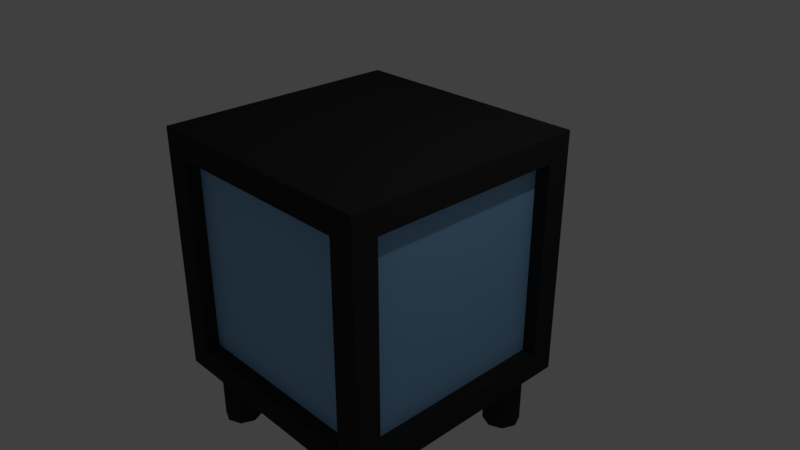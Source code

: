 # Source: boxbillboard.blend  (saved by Blender 2.79.0; exported with 4.5.12 LTS)
import bpy
from mathutils import Matrix  # noqa: F401  (used for matrix-valued properties, if any)

bpy.ops.wm.read_factory_settings(use_empty=True)
scene = bpy.context.scene
scene.name = 'Scene'

# ---- collections
col_collection_1 = bpy.data.collections.new('Collection 1'); scene.collection.children.link(col_collection_1)

# ---- materials (node trees are filled in below, after node groups)
mat_frame2 = bpy.data.materials.new('frame2')
mat_frame2.alpha_threshold = 0.0
mat_frame2.use_transparent_shadow = False
mat_frame2.diffuse_color = (0.0291, 0.0291, 0.0291, 1.0)
mat_frame2.specular_color = (0.279, 0.2809, 0.3108)
mat_frame2.roughness = 0.5
mat_frame2.specular_intensity = 0.2812
mat_frame2.line_color = (0.0, 0.0, 0.0, 1.0)
mat_ad2 = bpy.data.materials.new('ad2')
mat_ad2.alpha_threshold = 0.0
mat_ad2.use_transparent_shadow = False
mat_ad2.diffuse_color = (0.2627, 0.504, 0.8, 1.0)
mat_ad2.roughness = 0.5
mat_ad2.specular_intensity = 0.2083

# ---- material node trees

# ---- world
world_world = bpy.data.worlds.new('World'); scene.world = world_world
world_world.color = (0.05088, 0.05088, 0.05088)
world_world.use_sun_shadow = False
world_world.sun_shadow_jitter_overblur = 0.0
world_world.cycles.sampling_method = 'MANUAL'

# ---- cameras
cam_camera = bpy.data.cameras.new('Camera')
cam_camera.clip_end = 100.0
cam_camera.lens = 35.0
cam_camera.sensor_width = 32.0
cam_camera.sensor_height = 18.0
cam_camera.ortho_scale = 7.314
cam_camera.dof.focus_distance = 0.0
cam_camera.dof.aperture_fstop = 128.0

# ---- lights
light_lamp = bpy.data.lights.new('Lamp', 'POINT')
light_lamp.transmission_factor = 0.0
light_lamp.cutoff_distance = 30.0
light_lamp.energy = 100.0
light_lamp.shadow_buffer_clip_start = 1.001
light_lamp.shadow_soft_size = 0.1
light_lamp.shadow_maximum_resolution = 0.006
light_lamp.use_absolute_resolution = True

# ---- meshes
me_cube = bpy.data.meshes.new('Cube')
me_cube.from_pydata([(1.0, 0.8, -0.8), (0.8, -1.0, -0.8), (-1.0, -0.8, -0.8), (-1.0, 0.8, -0.8), (1.0, 0.8, 0.8), (0.8, -1.0, 0.8), (-1.0, -0.8, 0.8), (-1.0, 0.8, 0.8), (-0.8, -1.0, -0.8), (-0.8, 1.0, -0.8), (-0.8, -1.0, 0.8), (-0.8, 1.0, 0.8), (1.0, -0.8, -0.8), (-1.0, -1.0, -1.0), (1.0, -0.8, 0.8), (-1.0, -1.0, 1.0), (0.8, 1.0, -0.8), (1.0, -1.0, -1.0), (0.8, 1.0, 0.8), (1.0, -1.0, 1.0), (1.0, 1.0, -1.0), (-1.0, 1.0, -1.0), (1.0, 1.0, 1.0), (-1.0, 1.0, 1.0), (0.8833, 0.8, -0.8), (0.8833, -0.8, -0.8), (0.8833, 0.8, 0.8), (0.8833, -0.8, 0.8), (0.8, 0.8833, -0.8), (-0.8, 0.8833, -0.8), (0.8, 0.8833, 0.8), (-0.8, 0.8833, 0.8), (-0.8833, -0.8, -0.8), (-0.8833, 0.8, -0.8), (-0.8833, -0.8, 0.8), (-0.8833, 0.8, 0.8), (0.8, -0.8833, -0.8), (-0.8, -0.8833, -0.8), (0.8, -0.8833, 0.8), (-0.8, -0.8833, 0.8), (-0.75, 0.902, -0.933), (-0.75, 0.902, -1.506), (0.75, 0.902, -1.506), (0.75, 0.902, -0.933), (0.8575, 0.8575, -1.506), (0.8575, 0.8575, -0.933), (0.902, 0.75, -1.506), (0.902, 0.75, -0.933), (0.8575, 0.6425, -1.506), (0.8575, 0.6425, -0.933), (0.75, 0.598, -1.506), (0.75, 0.598, -0.933), (0.6425, 0.6425, -1.506), (0.6425, 0.6425, -0.933), (0.598, 0.75, -1.506), (0.598, 0.75, -0.933), (0.6425, 0.8575, -1.506), (0.6425, 0.8575, -0.933), (-0.6425, 0.8575, -1.506), (-0.6425, 0.8575, -0.933), (-0.598, 0.75, -1.506), (-0.598, 0.75, -0.933), (-0.6425, 0.6425, -1.506), (-0.6425, 0.6425, -0.933), (-0.75, 0.598, -1.506), (-0.75, 0.598, -0.933), (-0.8575, 0.6425, -1.506), (-0.8575, 0.6425, -0.933), (-0.902, 0.75, -1.506), (-0.902, 0.75, -0.933), (-0.8575, 0.8575, -1.506), (-0.8575, 0.8575, -0.933), (-0.75, -0.598, -0.933), (-0.75, -0.598, -1.506), (-0.6425, -0.6425, -1.506), (-0.6425, -0.6425, -0.933), (-0.598, -0.75, -1.506), (-0.598, -0.75, -0.933), (-0.6425, -0.8575, -1.506), (-0.6425, -0.8575, -0.933), (-0.75, -0.902, -1.506), (-0.75, -0.902, -0.933), (-0.8575, -0.8575, -1.506), (-0.8575, -0.8575, -0.933), (-0.902, -0.75, -1.506), (-0.902, -0.75, -0.933), (-0.8575, -0.6425, -1.506), (-0.8575, -0.6425, -0.933), (0.75, -0.598, -0.933), (0.75, -0.598, -1.506), (0.8575, -0.6425, -1.506), (0.8575, -0.6425, -0.933), (0.902, -0.75, -1.506), (0.902, -0.75, -0.933), (0.8575, -0.8575, -1.506), (0.8575, -0.8575, -0.933), (0.75, -0.902, -1.506), (0.75, -0.902, -0.933), (0.6425, -0.8575, -1.506), (0.6425, -0.8575, -0.933), (0.598, -0.75, -1.506), (0.598, -0.75, -0.933), (0.6425, -0.6425, -1.506), (0.6425, -0.6425, -0.933)], [], [(20, 17, 13, 21), (22, 23, 15, 19), (14, 12, 25, 27), (10, 8, 37, 39), (6, 7, 35, 34), (11, 18, 30, 31), (2, 3, 21, 13), (6, 2, 13, 15), (3, 7, 23, 21), (7, 6, 15, 23), (1, 8, 13, 17), (5, 1, 17, 19), (8, 10, 15, 13), (10, 5, 19, 15), (0, 12, 17, 20), (4, 0, 20, 22), (12, 14, 19, 17), (14, 4, 22, 19), (9, 16, 20, 21), (16, 18, 22, 20), (11, 9, 21, 23), (18, 11, 23, 22), (24, 26, 27, 25), (12, 0, 24, 25), (4, 14, 27, 26), (0, 4, 26, 24), (30, 28, 29, 31), (18, 16, 28, 30), (9, 11, 31, 29), (16, 9, 29, 28), (32, 34, 35, 33), (2, 6, 34, 32), (7, 3, 33, 35), (3, 2, 32, 33), (36, 38, 39, 37), (8, 1, 36, 37), (5, 10, 39, 38), (1, 5, 38, 36), (78, 79, 81, 80), (59, 40, 71, 69, 67, 65, 63, 61), (42, 43, 45, 44), (73, 74, 76, 78, 80, 82, 84, 86), (66, 67, 69, 68), (44, 45, 47, 46), (82, 83, 85, 84), (64, 65, 67, 66), (46, 47, 49, 48), (75, 72, 87, 85, 83, 81, 79, 77), (62, 63, 65, 64), (48, 49, 51, 50), (41, 58, 60, 62, 64, 66, 68, 70), (60, 61, 63, 62), (50, 51, 53, 52), (70, 71, 40, 41), (58, 59, 61, 60), (52, 53, 55, 54), (45, 43, 57, 55, 53, 51, 49, 47), (41, 40, 59, 58), (54, 55, 57, 56), (80, 81, 83, 82), (68, 69, 71, 70), (56, 57, 43, 42), (42, 44, 46, 48, 50, 52, 54, 56), (76, 77, 79, 78), (86, 87, 72, 73), (74, 75, 77, 76), (73, 72, 75, 74), (84, 85, 87, 86), (94, 95, 97, 96), (89, 90, 92, 94, 96, 98, 100, 102), (98, 99, 101, 100), (91, 88, 103, 101, 99, 97, 95, 93), (96, 97, 99, 98), (92, 93, 95, 94), (102, 103, 88, 89), (90, 91, 93, 92), (89, 88, 91, 90), (100, 101, 103, 102)])
me_cube.polygons.foreach_set('material_index', [0, 0, 0, 0, 0, 0, 0, 0, 0, 0, 0, 0, 0, 0, 0, 0, 0, 0, 0, 0, 0, 0, 1, 0, 0, 0, 1, 0, 0, 0, 1, 0, 0, 0, 1, 0, 0, 0, 0, 0, 0, 0, 0, 0, 0, 0, 0, 0, 0, 0, 0, 0, 0, 0, 0, 0, 0, 0, 0, 0, 0, 0, 0, 0, 0, 0, 0, 0, 0, 0, 0, 0, 0, 0, 0, 0, 0, 0])
me_cube.materials.append(mat_frame2)
me_cube.materials.append(mat_ad2)
me_cube.use_remesh_preserve_volume = False
me_cube.use_remesh_preserve_attributes = False
me_cube.use_mirror_vertex_groups = False
me_cube.update()

# ---- objects
ob_cube = bpy.data.objects.new('Cube', me_cube)
ob_lamp = bpy.data.objects.new('Lamp', light_lamp)
ob_camera = bpy.data.objects.new('Camera', cam_camera)

# ---- transforms, parenting, visibility, modifiers, constraints
ob_cube.location = (0.0, 0.0, 0.0)
ob_cube.scale = (1.714, 1.714, 1.714)
ob_cube.lock_rotations_4d = False
ob_cube.empty_display_type = 'ARROWS'
ob_cube.lineart.crease_threshold = 0.0
ob_lamp.location = (4.076, 1.005, 5.904)
ob_lamp.rotation_euler = (0.6503, 0.05522, 1.866)
ob_lamp.lock_rotations_4d = False
ob_lamp.empty_display_type = 'ARROWS'
ob_lamp.color = (0.0, 0.0, 0.0, 0.0)
ob_lamp.lineart.crease_threshold = 0.0
ob_camera.location = (7.481, -6.508, 5.344)
ob_camera.rotation_euler = (1.109, 0.0, 0.8149)
ob_camera.lock_rotations_4d = False
ob_camera.empty_display_type = 'ARROWS'
ob_camera.color = (0.0, 0.0, 0.0, 0.0)
ob_camera.display_type = 'WIRE'
ob_camera.lineart.crease_threshold = 0.0

# ---- collection membership
col_collection_1.objects.link(ob_cube)
col_collection_1.objects.link(ob_lamp)
col_collection_1.objects.link(ob_camera)

# ---- scene / render settings (as saved in the file)
scene.camera = ob_camera
scene.frame_start = 1; scene.frame_end = 250; scene.frame_set(1)
scene.render.engine = 'BLENDER_EEVEE_NEXT'
scene.render.resolution_percentage = 50
scene.render.dither_intensity = 0.0
scene.cycles.use_denoising = False
scene.cycles.samples = 128
scene.cycles.sampling_pattern = 'TABULATED_SOBOL'
scene.cycles.use_adaptive_sampling = False
scene.cycles.use_light_tree = False
scene.cycles.blur_glossy = 0.0
scene.cycles.sample_clamp_indirect = 0.0
scene.view_settings.view_transform = 'Standard'
bpy.context.view_layer.update()
